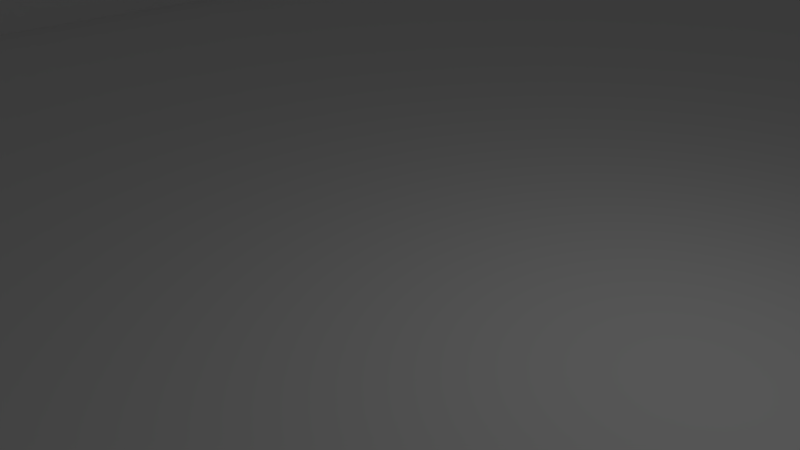 # Source: EightLaneRoadElevatedNode_lod.blend  (saved by Blender 2.79.0; exported with 4.5.12 LTS)
import bpy
from mathutils import Matrix  # noqa: F401  (used for matrix-valued properties, if any)

bpy.ops.wm.read_factory_settings(use_empty=True)
scene = bpy.context.scene
scene.name = 'Scene'

# ---- collections
col_collection_1 = bpy.data.collections.new('Collection 1'); scene.collection.children.link(col_collection_1)

# ---- world
world_world = bpy.data.worlds.new('World'); scene.world = world_world
world_world.color = (0.05088, 0.05088, 0.05088)
world_world.use_sun_shadow = False
world_world.sun_shadow_jitter_overblur = 0.0
world_world.cycles.sampling_method = 'MANUAL'

# ---- cameras
cam_camera = bpy.data.cameras.new('Camera')
cam_camera.clip_end = 100.0
cam_camera.lens = 35.0
cam_camera.sensor_width = 32.0
cam_camera.sensor_height = 18.0
cam_camera.ortho_scale = 7.314
cam_camera.dof.focus_distance = 0.0
cam_camera.dof.aperture_fstop = 128.0

# ---- lights
light_lamp = bpy.data.lights.new('Lamp', 'POINT')
light_lamp.transmission_factor = 0.0
light_lamp.cutoff_distance = 30.0
light_lamp.energy = 100.0
light_lamp.shadow_buffer_clip_start = 1.001
light_lamp.shadow_soft_size = 0.1
light_lamp.shadow_maximum_resolution = 0.006
light_lamp.use_absolute_resolution = True

# ---- meshes
me_plane01largeelevnodebikelod_0 = bpy.data.meshes.new('Plane01LargeElevNodeBikeLOD_0')
me_plane01largeelevnodebikelod_0.from_pydata([(-15.9, 1.116, -32.0), (-15.8, -0.3, -32.0), (-15.9, 1.116, -3.815e-06), (-15.8, -0.3, 9.537e-07), (-15.9, 1.116, 32.0), (-15.8, -0.3, 32.0), (-16.49, -2.0, -32.0), (-15.9, 1.116, -32.0), (-16.49, -2.0, -3.815e-06), (-15.9, 1.116, 9.537e-07), (-16.49, -2.0, 32.0), (-15.9, 1.116, 32.0), (-15.07, -4.5, -32.0), (-16.49, -2.0, -32.0), (-15.07, -4.5, -5.722e-06), (-16.49, -2.0, 9.537e-07), (-15.07, -4.5, 32.0), (-16.49, -2.0, 32.0), (-15.07, -4.5, -32.0), (-15.07, -4.5, 9.537e-07), (15.07, -4.5, -32.0), (15.07, -4.5, 3.815e-06), (-15.07, -4.5, 32.0), (15.07, -4.5, 32.0), (15.07, -4.5, -32.0), (15.07, -4.5, -5.722e-06), (16.49, -2.0, -32.0), (16.49, -2.0, 1.907e-06), (15.07, -4.5, 32.0), (16.49, -2.0, 32.0), (16.49, -2.0, -32.0), (16.49, -2.0, -2.861e-06), (15.9, 1.116, -32.0), (15.9, 1.116, 1.907e-06), (16.49, -2.0, 32.0), (15.9, 1.116, 32.0), (15.9, 1.116, -32.0), (15.9, 1.116, -2.861e-06), (15.8, -0.3, -32.0), (15.8, -0.3, 1.907e-06), (15.9, 1.116, 32.0), (15.8, -0.3, 32.0), (1.701e-06, -0.3, 0.0), (-15.8, -0.3, -32.0), (15.8, -0.3, -32.0), (8.2, -0.3, 1.907e-06), (-8.2, -0.3, 2.861e-06), (-15.8, -0.3, -1.192e-07), (15.8, -0.3, 1.192e-07), (-8.2, -0.3, 32.0), (-15.8, -0.3, 32.0), (6.541e-06, -0.3, 32.0), (8.2, -0.3, 32.0), (15.8, -0.3, 32.0)], [], [(0, 2, 1), (2, 3, 1), (2, 4, 3), (5, 3, 4), (6, 8, 7), (8, 9, 7), (8, 10, 9), (11, 9, 10), (12, 14, 13), (14, 15, 13), (14, 16, 15), (17, 15, 16), (18, 20, 19), (19, 20, 21), (19, 21, 22), (23, 22, 21), (24, 26, 25), (25, 26, 27), (25, 27, 28), (29, 28, 27), (30, 32, 31), (31, 32, 33), (31, 33, 34), (35, 34, 33), (36, 38, 37), (37, 38, 39), (37, 39, 40), (41, 40, 39), (42, 44, 43), (44, 42, 45), (42, 43, 46), (43, 47, 46), (48, 44, 45), (46, 47, 49), (47, 50, 49), (51, 46, 49), (51, 42, 46), (42, 51, 52), (45, 42, 52), (53, 45, 52), (53, 48, 45)])
me_plane01largeelevnodebikelod_0.polygons.foreach_set('use_smooth', [True] * 41)
_uv = me_plane01largeelevnodebikelod_0.uv_layers.new(name='UVMap')
_uv.uv.foreach_set('vector', [0.1848, 1.0, 0.1848, 0.5, 0.2363, 1.0, 0.1848, 0.5, 0.2363, 0.5, 0.2363, 1.0, 0.1848, 0.5, 0.1848, 0.0, 0.2363, 0.5, 0.2363, 0.0, 0.2363, 0.5, 0.1848, 0.0, 0.0762, 1.0, 0.0762, 0.5, 0.1848, 1.0, 0.0762, 0.5, 0.1848, 0.5, 0.1848, 1.0, 0.0762, 0.5, 0.0762, 0.0, 0.1848, 0.5, 0.1848, 0.0, 0.1848, 0.5, 0.0762, 0.0, 0.0, 1.0, 0.0, 0.5, 0.0762, 1.0, 0.0, 0.5, 0.0762, 0.5, 0.0762, 1.0, 0.0, 0.5, 0.0, 0.0, 0.0762, 0.5, 0.0762, 0.0, 0.0762, 0.5, 0.0, 0.0, 0.8231, 1.0, 1.0, 1.0, 0.8231, 0.5, 0.8231, 0.5, 1.0, 1.0, 1.0, 0.5, 0.8231, 0.5, 1.0, 0.5, 0.8231, 0.0, 1.0, 0.0, 0.8231, 0.0, 1.0, 0.5, 0.7505, 1.0, 0.8231, 1.0, 0.7505, 0.5, 0.7505, 0.5, 0.8231, 1.0, 0.8231, 0.5, 0.7505, 0.5, 0.8231, 0.5, 0.7505, 0.0, 0.8231, 0.0, 0.7505, 0.0, 0.8231, 0.5, 0.6383, 1.0, 0.7505, 1.0, 0.6383, 0.5, 0.6383, 0.5, 0.7505, 1.0, 0.7505, 0.5, 0.6383, 0.5, 0.7505, 0.5, 0.6383, 0.0, 0.7505, 0.0, 0.6383, 0.0, 0.7505, 0.5, 0.5895, 1.0, 0.6383, 1.0, 0.5895, 0.5, 0.5895, 0.5, 0.6383, 1.0, 0.6383, 0.5, 0.5895, 0.5, 0.6383, 0.5, 0.5895, 0.0, 0.6383, 0.0, 0.5895, 0.0, 0.6383, 0.5, 0.4143, 0.5, 0.5895, 1.0, 0.2363, 1.0, 0.5895, 1.0, 0.4143, 0.5, 0.5155, 0.5, 0.4143, 0.5, 0.2363, 1.0, 0.3145, 0.5, 0.2363, 1.0, 0.2363, 0.5, 0.3145, 0.5, 0.5895, 0.5, 0.5895, 1.0, 0.5155, 0.5, 0.3145, 0.5, 0.2363, 0.5, 0.3145, 0.0, 0.2363, 0.5, 0.2363, 0.0, 0.3145, 0.0, 0.4142, 0.0, 0.3145, 0.5, 0.3145, 0.0, 0.4142, 0.0, 0.4143, 0.5, 0.3145, 0.5, 0.4143, 0.5, 0.4142, 0.0, 0.5155, 0.0, 0.5155, 0.5, 0.4143, 0.5, 0.5155, 0.0, 0.5895, 0.0, 0.5155, 0.5, 0.5155, 0.0, 0.5895, 0.0, 0.5895, 0.5, 0.5155, 0.5])
me_plane01largeelevnodebikelod_0.use_remesh_preserve_volume = False
me_plane01largeelevnodebikelod_0.use_remesh_preserve_attributes = False
me_plane01largeelevnodebikelod_0.use_mirror_vertex_groups = False
me_plane01largeelevnodebikelod_0.update()
me_plane01largeelevnodebikelod_0.normals_split_custom_set([tuple(v) for v in zip(*[iter([0.9974, 0.07219, -2.296e-09, 0.9974, 0.07219, -6.699e-10, 0.9974, 0.07219, -2.268e-09, 0.9974, 0.07219, -6.699e-10, 0.9974, 0.07219, -6.699e-10, 0.9974, 0.07219, -2.268e-09, 0.9974, 0.07219, -6.699e-10, 0.9974, 0.07219, -9.563e-10, 0.9974, 0.07219, -6.699e-10, 0.9974, 0.07219, -9.84e-10, 0.9974, 0.07219, -6.699e-10, 0.9974, 0.07219, -9.563e-10, -0.9824, 0.1866, -5.873e-09, -0.9824, 0.1866, -2.827e-09, -0.9824, 0.1866, -5.504e-09, -0.9824, 0.1866, -2.827e-09, -0.9824, 0.1866, -2.661e-09, -0.9824, 0.1866, -5.504e-09, -0.9824, 0.1866, -2.827e-09, -0.9824, 0.1866, -5.836e-09, -0.9824, 0.1866, -2.661e-09, -0.9824, 0.1866, -5.873e-09, -0.9824, 0.1866, -2.661e-09, -0.9824, 0.1866, -5.836e-09, -0.8692, -0.4944, 1.036e-08, -0.8692, -0.4944, 1.066e-08, -0.8692, -0.4944, 9.771e-09, -0.8692, -0.4944, 1.066e-08, -0.8692, -0.4944, 1.007e-08, -0.8692, -0.4944, 9.771e-09, -0.8692, -0.4944, 1.066e-08, -0.8692, -0.4944, 1.095e-08, -0.8692, -0.4944, 1.007e-08, -0.8692, -0.4944, 1.036e-08, -0.8692, -0.4944, 1.007e-08, -0.8692, -0.4944, 1.095e-08, 0.0, -1.0, 3.164e-08, -1.814e-15, -1.0, 3.164e-08, -9.79e-16, -1.0, 1.582e-08, -9.79e-16, -1.0, 1.582e-08, -1.814e-15, -1.0, 3.164e-08, 7.609e-09, -1.0, 2.343e-08, -9.79e-16, -1.0, 1.582e-08, 7.609e-09, -1.0, 2.343e-08, 1.642e-08, -1.0, 1.642e-08, 3.164e-08, -1.0, 3.164e-08, 1.642e-08, -1.0, 1.642e-08, 7.609e-09, -1.0, 2.343e-08, 0.8692, -0.4944, 0.0, 0.8692, -0.4944, 5.911e-10, 0.8692, -0.4944, 1.525e-08, 0.8692, -0.4944, 1.525e-08, 0.8692, -0.4944, 5.911e-10, 0.8692, -0.4944, 1.525e-08, 0.8692, -0.4944, 1.525e-08, 0.8692, -0.4944, 1.525e-08, 0.8692, -0.4944, 1.095e-08, 0.8692, -0.4944, 1.036e-08, 0.8692, -0.4944, 1.095e-08, 0.8692, -0.4944, 1.525e-08, 0.9824, 0.1866, -5.286e-09, 0.9824, 0.1866, -4.953e-09, 0.9824, 0.1866, -3.103e-09, 0.9824, 0.1866, -3.103e-09, 0.9824, 0.1866, -4.953e-09, 0.9824, 0.1866, -2.973e-09, 0.9824, 0.1866, -3.103e-09, 0.9824, 0.1866, -2.973e-09, 0.9824, 0.1866, -6.974e-09, 0.9824, 0.1866, -7.047e-09, 0.9824, 0.1866, -6.974e-09, 0.9824, 0.1866, -2.973e-09, -0.9974, 0.07219, 0.0, -0.9974, 0.07219, -4.628e-11, -0.9974, 0.07219, -2.191e-09, -0.9974, 0.07219, -2.191e-09, -0.9974, 0.07219, -4.628e-11, -0.9974, 0.07219, -2.184e-09, -0.9974, 0.07219, -2.191e-09, -0.9974, 0.07219, -2.184e-09, -0.9974, 0.07219, -7.162e-10, -0.9974, 0.07219, -6.56e-10, -0.9974, 0.07219, -7.162e-10, -0.9974, 0.07219, -2.184e-09, -6.073e-09, 1.0, 2.398e-08, -4.356e-08, 1.0, 6.649e-08, 1.044e-08, 1.0, 6.463e-08, -4.356e-08, 1.0, 6.649e-08, -6.073e-09, 1.0, 2.398e-08, -1.16e-07, 1.0, 2.742e-08, -6.073e-09, 1.0, 2.398e-08, 1.044e-08, 1.0, 6.463e-08, 8.495e-08, 1.0, 1.842e-08, 1.044e-08, 1.0, 6.463e-08, -3.08e-08, 1.0, 3.614e-08, 8.495e-08, 1.0, 1.842e-08, -1.569e-08, 1.0, 4.119e-08, -4.356e-08, 1.0, 6.649e-08, -1.16e-07, 1.0, 2.742e-08, 8.495e-08, 1.0, 1.842e-08, -3.08e-08, 1.0, 3.614e-08, 5.671e-08, 1.0, 3.426e-08, -3.08e-08, 1.0, 3.614e-08, -2.354e-08, 1.0, 3.334e-08, 5.671e-08, 1.0, 3.426e-08, 4.059e-09, 1.0, 2.745e-08, 8.495e-08, 1.0, 1.842e-08, 5.671e-08, 1.0, 3.426e-08, 4.059e-09, 1.0, 2.745e-08, -6.073e-09, 1.0, 2.398e-08, 8.495e-08, 1.0, 1.842e-08, -6.073e-09, 1.0, 2.398e-08, 4.059e-09, 1.0, 2.745e-08, -7.428e-08, 1.0, 3.197e-08, -1.16e-07, 1.0, 2.742e-08, -6.073e-09, 1.0, 2.398e-08, -7.428e-08, 1.0, 3.197e-08, -2.328e-09, 1.0, 3.981e-08, -1.16e-07, 1.0, 2.742e-08, -7.428e-08, 1.0, 3.197e-08, -2.328e-09, 1.0, 3.981e-08, -1.569e-08, 1.0, 4.119e-08, -1.16e-07, 1.0, 2.742e-08])] * 3)])

# ---- objects
ob_eightlaneroadelevatednode = bpy.data.objects.new('EightLaneRoadElevatedNode', me_plane01largeelevnodebikelod_0)
ob_lamp = bpy.data.objects.new('Lamp', light_lamp)
ob_camera = bpy.data.objects.new('Camera', cam_camera)

# ---- transforms, parenting, visibility, modifiers, constraints
ob_eightlaneroadelevatednode.location = (0.0, 0.0, 0.0)
ob_eightlaneroadelevatednode.rotation_euler = (1.571, -0.0, 0.0)
ob_eightlaneroadelevatednode.lineart.crease_threshold = 0.0
ob_lamp.location = (4.076, 1.005, 5.904)
ob_lamp.rotation_euler = (0.6503, 0.05522, 1.866)
ob_lamp.lock_rotations_4d = False
ob_lamp.empty_display_type = 'ARROWS'
ob_lamp.color = (0.0, 0.0, 0.0, 0.0)
ob_lamp.lineart.crease_threshold = 0.0
ob_camera.location = (7.481, -6.508, 5.344)
ob_camera.rotation_euler = (1.109, 0.0, 0.8149)
ob_camera.lock_rotations_4d = False
ob_camera.empty_display_type = 'ARROWS'
ob_camera.color = (0.0, 0.0, 0.0, 0.0)
ob_camera.display_type = 'WIRE'
ob_camera.lineart.crease_threshold = 0.0

# ---- collection membership
col_collection_1.objects.link(ob_eightlaneroadelevatednode)
col_collection_1.objects.link(ob_lamp)
col_collection_1.objects.link(ob_camera)

# ---- scene / render settings (as saved in the file)
scene.camera = ob_camera
scene.frame_start = 1; scene.frame_end = 250; scene.frame_set(1)
scene.render.engine = 'BLENDER_EEVEE_NEXT'
scene.render.resolution_percentage = 50
scene.render.dither_intensity = 0.0
scene.cycles.use_denoising = False
scene.cycles.samples = 128
scene.cycles.sampling_pattern = 'TABULATED_SOBOL'
scene.cycles.use_adaptive_sampling = False
scene.cycles.use_light_tree = False
scene.cycles.blur_glossy = 0.0
scene.cycles.sample_clamp_indirect = 0.0
scene.view_settings.view_transform = 'Standard'
bpy.context.view_layer.update()
